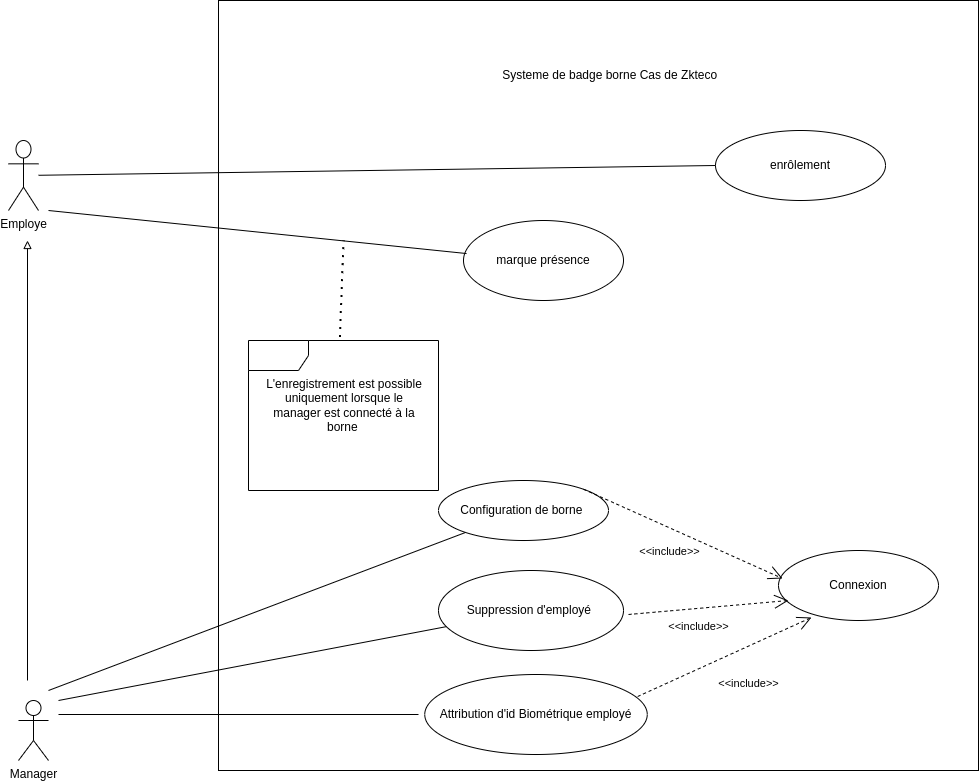

The diagram above was exported from draw.io. Its source (the exported page's mxGraphModel, read from the mxfile embedded in the PNG):
<mxGraphModel dx="1114" dy="629" grid="1" gridSize="10" guides="1" tooltips="1" connect="1" arrows="1" fold="1" page="1" pageScale="1" pageWidth="827" pageHeight="1169" math="0" shadow="0">
  <root>
    <mxCell id="0" />
    <mxCell id="1" parent="0" />
    <mxCell id="Inq0PDaf1gPy_pH2uE6g-1" value="Employe" style="shape=umlActor;verticalLabelPosition=bottom;verticalAlign=top;html=1;outlineConnect=0;" parent="1" vertex="1">
      <mxGeometry x="120" y="310" width="30" height="70" as="geometry" />
    </mxCell>
    <mxCell id="Inq0PDaf1gPy_pH2uE6g-2" value="Manager" style="shape=umlActor;verticalLabelPosition=bottom;verticalAlign=top;html=1;outlineConnect=0;" parent="1" vertex="1">
      <mxGeometry x="130" y="870" width="30" height="60" as="geometry" />
    </mxCell>
    <mxCell id="Inq0PDaf1gPy_pH2uE6g-4" value="" style="rounded=0;whiteSpace=wrap;html=1;" parent="1" vertex="1">
      <mxGeometry x="330" y="170" width="760" height="770" as="geometry" />
    </mxCell>
    <mxCell id="Inq0PDaf1gPy_pH2uE6g-6" value="Systeme de badge borne Cas de Zkteco&amp;nbsp;&amp;nbsp;" style="text;html=1;strokeColor=none;fillColor=none;align=center;verticalAlign=middle;whiteSpace=wrap;rounded=0;" parent="1" vertex="1">
      <mxGeometry x="600" y="230" width="250" height="30" as="geometry" />
    </mxCell>
    <mxCell id="Inq0PDaf1gPy_pH2uE6g-7" value="" style="endArrow=block;html=1;rounded=0;endFill=0;" parent="1" edge="1">
      <mxGeometry width="50" height="50" relative="1" as="geometry">
        <mxPoint x="139" y="850" as="sourcePoint" />
        <mxPoint x="139" y="410" as="targetPoint" />
      </mxGeometry>
    </mxCell>
    <mxCell id="Inq0PDaf1gPy_pH2uE6g-8" value="Configuration de borne&amp;nbsp;" style="ellipse;whiteSpace=wrap;html=1;" parent="1" vertex="1">
      <mxGeometry x="550" y="650" width="170" height="60" as="geometry" />
    </mxCell>
    <mxCell id="Inq0PDaf1gPy_pH2uE6g-11" value="Attribution d'id Biométrique employé" style="ellipse;whiteSpace=wrap;html=1;" parent="1" vertex="1">
      <mxGeometry x="536.25" y="844" width="222.5" height="80" as="geometry" />
    </mxCell>
    <mxCell id="Inq0PDaf1gPy_pH2uE6g-13" value="marque présence" style="ellipse;whiteSpace=wrap;html=1;" parent="1" vertex="1">
      <mxGeometry x="575" y="390" width="160" height="80" as="geometry" />
    </mxCell>
    <mxCell id="Inq0PDaf1gPy_pH2uE6g-14" value="Connexion" style="ellipse;whiteSpace=wrap;html=1;" parent="1" vertex="1">
      <mxGeometry x="890" y="720" width="160" height="70" as="geometry" />
    </mxCell>
    <mxCell id="ULKNT4EHCY64KucKdGll-2" value="" style="endArrow=open;endFill=1;endSize=12;html=1;rounded=0;exitX=0.957;exitY=0.275;exitDx=0;exitDy=0;exitPerimeter=0;entryX=0.206;entryY=0.957;entryDx=0;entryDy=0;entryPerimeter=0;dashed=1;" edge="1" parent="1" source="Inq0PDaf1gPy_pH2uE6g-11" target="Inq0PDaf1gPy_pH2uE6g-14">
      <mxGeometry width="160" relative="1" as="geometry">
        <mxPoint x="740" y="760" as="sourcePoint" />
        <mxPoint x="900" y="760" as="targetPoint" />
      </mxGeometry>
    </mxCell>
    <mxCell id="ULKNT4EHCY64KucKdGll-3" value="&amp;lt;&amp;lt;include&amp;gt;&amp;gt;" style="edgeLabel;html=1;align=center;verticalAlign=middle;resizable=0;points=[];" vertex="1" connectable="0" parent="ULKNT4EHCY64KucKdGll-2">
      <mxGeometry x="-0.059" y="1" relative="1" as="geometry">
        <mxPoint x="29" y="25" as="offset" />
      </mxGeometry>
    </mxCell>
    <mxCell id="ULKNT4EHCY64KucKdGll-4" value="" style="line;strokeWidth=1;fillColor=none;align=left;verticalAlign=middle;spacingTop=-1;spacingLeft=3;spacingRight=3;rotatable=0;labelPosition=right;points=[];portConstraint=eastwest;strokeColor=inherit;" vertex="1" parent="1">
      <mxGeometry x="170" y="880" width="360" height="8" as="geometry" />
    </mxCell>
    <mxCell id="ULKNT4EHCY64KucKdGll-6" value="" style="endArrow=none;html=1;rounded=0;" edge="1" parent="1" target="Inq0PDaf1gPy_pH2uE6g-8">
      <mxGeometry width="50" height="50" relative="1" as="geometry">
        <mxPoint x="160" y="860" as="sourcePoint" />
        <mxPoint x="536.25" y="760" as="targetPoint" />
      </mxGeometry>
    </mxCell>
    <mxCell id="ULKNT4EHCY64KucKdGll-10" value="" style="shape=umlFrame;whiteSpace=wrap;html=1;pointerEvents=0;" vertex="1" parent="1">
      <mxGeometry x="360" y="510" width="190" height="150" as="geometry" />
    </mxCell>
    <mxCell id="ULKNT4EHCY64KucKdGll-13" value="" style="endArrow=none;dashed=1;html=1;dashPattern=1 3;strokeWidth=2;rounded=0;exitX=0.481;exitY=-0.023;exitDx=0;exitDy=0;exitPerimeter=0;" edge="1" parent="1" source="ULKNT4EHCY64KucKdGll-10">
      <mxGeometry width="50" height="50" relative="1" as="geometry">
        <mxPoint x="520" y="420" as="sourcePoint" />
        <mxPoint x="455" y="410" as="targetPoint" />
      </mxGeometry>
    </mxCell>
    <mxCell id="ULKNT4EHCY64KucKdGll-14" value="L'enregistrement est possible uniquement lorsque le manager est connecté à la borne&amp;nbsp;" style="text;html=1;strokeColor=none;fillColor=none;align=center;verticalAlign=middle;whiteSpace=wrap;rounded=0;" vertex="1" parent="1">
      <mxGeometry x="376.25" y="520" width="160" height="110" as="geometry" />
    </mxCell>
    <mxCell id="ULKNT4EHCY64KucKdGll-15" value="" style="endArrow=open;endFill=1;endSize=12;html=1;rounded=0;exitX=1;exitY=0;exitDx=0;exitDy=0;entryX=0.025;entryY=0.4;entryDx=0;entryDy=0;entryPerimeter=0;dashed=1;" edge="1" parent="1" source="Inq0PDaf1gPy_pH2uE6g-8" target="Inq0PDaf1gPy_pH2uE6g-14">
      <mxGeometry width="160" relative="1" as="geometry">
        <mxPoint x="705" y="715" as="sourcePoint" />
        <mxPoint x="895" y="530" as="targetPoint" />
      </mxGeometry>
    </mxCell>
    <mxCell id="ULKNT4EHCY64KucKdGll-16" value="&amp;lt;&amp;lt;include&amp;gt;&amp;gt;" style="edgeLabel;html=1;align=center;verticalAlign=middle;resizable=0;points=[];" vertex="1" connectable="0" parent="ULKNT4EHCY64KucKdGll-15">
      <mxGeometry x="-0.059" y="1" relative="1" as="geometry">
        <mxPoint x="-9" y="20" as="offset" />
      </mxGeometry>
    </mxCell>
    <mxCell id="ULKNT4EHCY64KucKdGll-17" value="Suppression d'employé&amp;nbsp;" style="ellipse;whiteSpace=wrap;html=1;" vertex="1" parent="1">
      <mxGeometry x="550" y="740" width="185" height="80" as="geometry" />
    </mxCell>
    <mxCell id="ULKNT4EHCY64KucKdGll-18" value="" style="endArrow=none;html=1;rounded=0;" edge="1" parent="1" target="ULKNT4EHCY64KucKdGll-17">
      <mxGeometry width="50" height="50" relative="1" as="geometry">
        <mxPoint x="170" y="870" as="sourcePoint" />
        <mxPoint x="400" y="794" as="targetPoint" />
      </mxGeometry>
    </mxCell>
    <mxCell id="ULKNT4EHCY64KucKdGll-20" value="" style="endArrow=open;endFill=1;endSize=12;html=1;rounded=0;exitX=0.957;exitY=0.275;exitDx=0;exitDy=0;exitPerimeter=0;entryX=0;entryY=0.643;entryDx=0;entryDy=0;entryPerimeter=0;dashed=1;" edge="1" parent="1">
      <mxGeometry width="160" relative="1" as="geometry">
        <mxPoint x="740" y="783.99" as="sourcePoint" />
        <mxPoint x="900" y="770" as="targetPoint" />
      </mxGeometry>
    </mxCell>
    <mxCell id="ULKNT4EHCY64KucKdGll-21" value="&amp;lt;&amp;lt;include&amp;gt;&amp;gt;" style="edgeLabel;html=1;align=center;verticalAlign=middle;resizable=0;points=[];" vertex="1" connectable="0" parent="ULKNT4EHCY64KucKdGll-20">
      <mxGeometry x="-0.059" y="1" relative="1" as="geometry">
        <mxPoint x="-6" y="19" as="offset" />
      </mxGeometry>
    </mxCell>
    <mxCell id="ULKNT4EHCY64KucKdGll-23" value="enrôlement" style="ellipse;whiteSpace=wrap;html=1;" vertex="1" parent="1">
      <mxGeometry x="827" y="300" width="170" height="70" as="geometry" />
    </mxCell>
    <mxCell id="ULKNT4EHCY64KucKdGll-26" value="" style="endArrow=none;html=1;rounded=0;entryX=0;entryY=0.5;entryDx=0;entryDy=0;" edge="1" parent="1" source="Inq0PDaf1gPy_pH2uE6g-1" target="ULKNT4EHCY64KucKdGll-23">
      <mxGeometry width="50" height="50" relative="1" as="geometry">
        <mxPoint x="160" y="350" as="sourcePoint" />
        <mxPoint x="715" y="350" as="targetPoint" />
      </mxGeometry>
    </mxCell>
    <mxCell id="ULKNT4EHCY64KucKdGll-27" value="" style="endArrow=none;html=1;rounded=0;entryX=0.019;entryY=0.413;entryDx=0;entryDy=0;entryPerimeter=0;" edge="1" parent="1" target="Inq0PDaf1gPy_pH2uE6g-13">
      <mxGeometry width="50" height="50" relative="1" as="geometry">
        <mxPoint x="160" y="380" as="sourcePoint" />
        <mxPoint x="550" y="410" as="targetPoint" />
      </mxGeometry>
    </mxCell>
  </root>
</mxGraphModel>